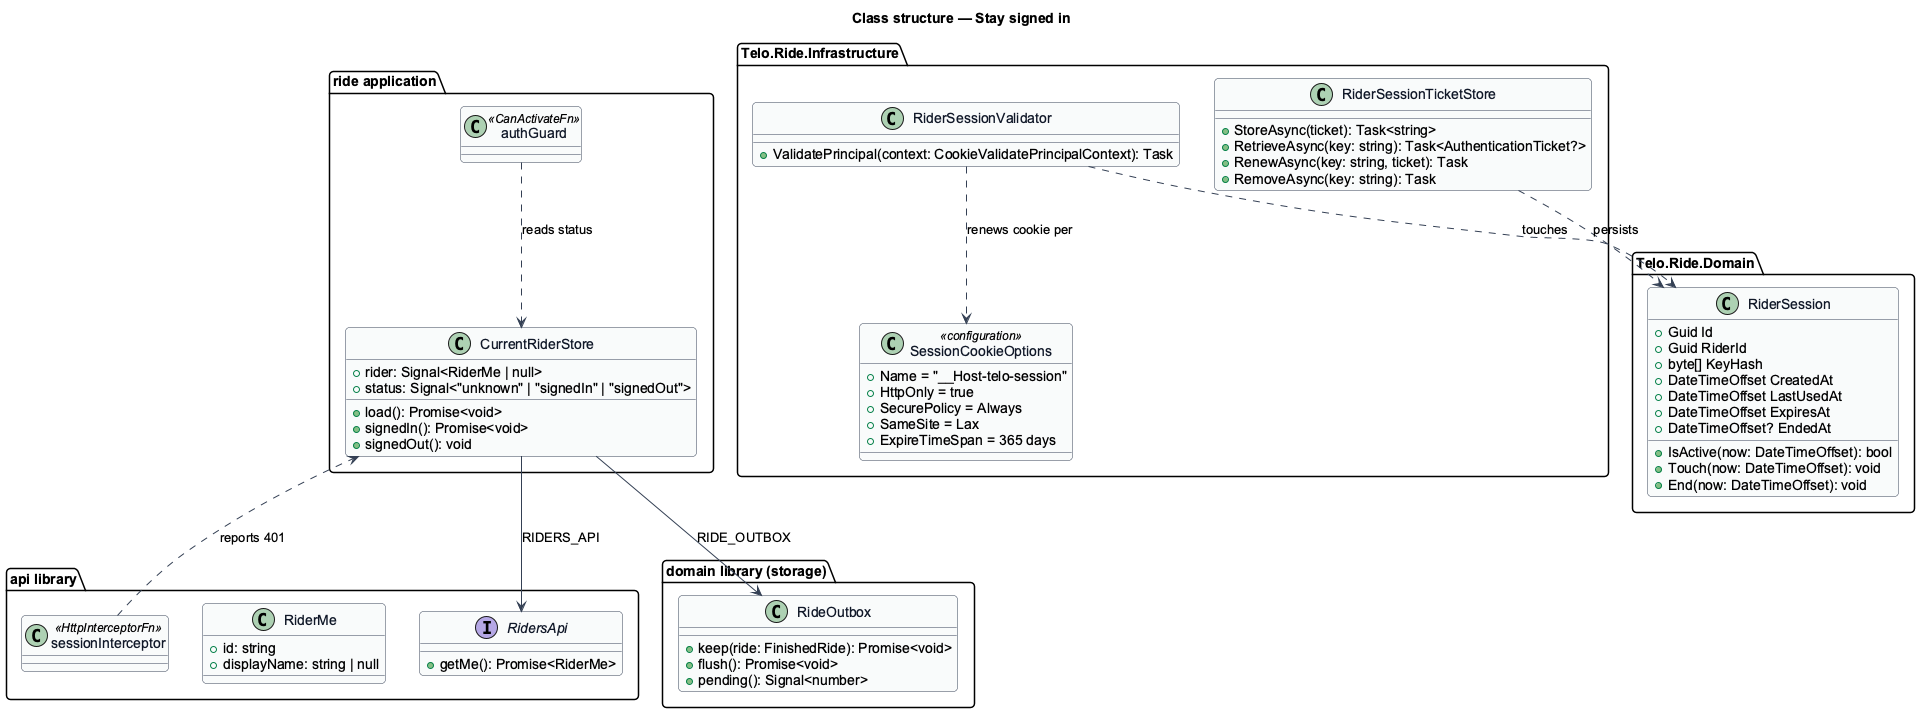

The diagram above was rendered by PlantUML. Its source (embedded in the PNG):
@startuml
set separator none
' --- shared skin header ---
skinparam backgroundColor #FFFFFF
skinparam shadowing false
skinparam roundcorner 8
skinparam defaultFontName Arial
skinparam ArrowColor #344054
skinparam class {
  BorderColor #344054
  FontColor #101828
  BackgroundColor #F9FAFB
}
' --------------------------
title Class structure — Stay signed in
package "api library" {
  interface RidersApi {
    +getMe(): Promise<RiderMe>
  }
  class RiderMe {
    +id: string
    +displayName: string | null
  }
  class sessionInterceptor <<HttpInterceptorFn>>
}
package "ride application" {
  class CurrentRiderStore {
    +rider: Signal<RiderMe | null>
    +status: Signal<"unknown" | "signedIn" | "signedOut">
    +load(): Promise<void>
    +signedIn(): Promise<void>
    +signedOut(): void
  }
  class authGuard <<CanActivateFn>>
}
package "domain library (storage)" {
  class RideOutbox {
    +keep(ride: FinishedRide): Promise<void>
    +flush(): Promise<void>
    +pending(): Signal<number>
  }
}
CurrentRiderStore --> RidersApi : RIDERS_API
CurrentRiderStore --> RideOutbox : RIDE_OUTBOX
sessionInterceptor ..> CurrentRiderStore : reports 401
authGuard ..> CurrentRiderStore : reads status
package "Telo.Ride.Infrastructure" {
  class RiderSessionTicketStore {
    +StoreAsync(ticket): Task<string>
    +RetrieveAsync(key: string): Task<AuthenticationTicket?>
    +RenewAsync(key: string, ticket): Task
    +RemoveAsync(key: string): Task
  }
  class RiderSessionValidator {
    +ValidatePrincipal(context: CookieValidatePrincipalContext): Task
  }
  class SessionCookieOptions <<configuration>> {
    +Name = "__Host-telo-session"
    +HttpOnly = true
    +SecurePolicy = Always
    +SameSite = Lax
    +ExpireTimeSpan = 365 days
  }
}
package "Telo.Ride.Domain" {
  class RiderSession {
    +Guid Id
    +Guid RiderId
    +byte[] KeyHash
    +DateTimeOffset CreatedAt
    +DateTimeOffset LastUsedAt
    +DateTimeOffset ExpiresAt
    +DateTimeOffset? EndedAt
    +IsActive(now: DateTimeOffset): bool
    +Touch(now: DateTimeOffset): void
    +End(now: DateTimeOffset): void
  }
}
RiderSessionTicketStore ..> RiderSession : persists
RiderSessionValidator ..> RiderSession : touches
RiderSessionValidator ..> SessionCookieOptions : renews cookie per
@enduml